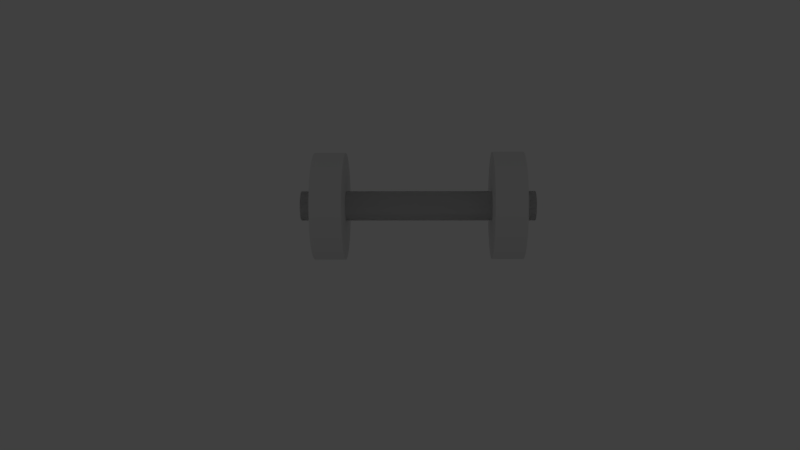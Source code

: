 # Source: Kurzhantel.blend  (saved by Blender 2.78.0; exported with 4.5.12 LTS)
import bpy
from mathutils import Matrix  # noqa: F401  (used for matrix-valued properties, if any)

bpy.ops.wm.read_factory_settings(use_empty=True)
scene = bpy.context.scene
scene.name = 'Scene'

# ---- collections
col_collection_1 = bpy.data.collections.new('Collection 1'); scene.collection.children.link(col_collection_1)

# ---- materials (node trees are filled in below, after node groups)
mat_material_005 = bpy.data.materials.new('Material.005')
mat_material_005.alpha_threshold = 0.0
mat_material_005.diffuse_color = (0.42, 0.42, 0.42, 1.0)
mat_material_005.roughness = 0.5
mat_material_003 = bpy.data.materials.new('Material.003')
mat_material_003.alpha_threshold = 0.0
mat_material_003.diffuse_color = (0.004025, 0.004025, 0.004025, 1.0)
mat_material_003.roughness = 0.5

# ---- material node trees
mat_material_005.use_nodes = True; mat_material_005.node_tree.nodes.clear()
_N = mat_material_005.node_tree.nodes; _L = mat_material_005.node_tree.links
n0 = _N.new('ShaderNodeOutputMaterial'); n0.name = 'Material Output'; n0.location = (300, 300)
n1 = _N.new('ShaderNodeBsdfDiffuse'); n1.name = 'Diffuse BSDF'; n1.location = (10, 300)
_L.new(n1.outputs[0], n0.inputs[0])
n0.is_active_output = True
mat_material_003.use_nodes = True; mat_material_003.node_tree.nodes.clear()
_N = mat_material_003.node_tree.nodes; _L = mat_material_003.node_tree.links
n0 = _N.new('ShaderNodeOutputMaterial'); n0.name = 'Material Output'; n0.location = (300, 300)
n1 = _N.new('ShaderNodeBsdfDiffuse'); n1.name = 'Diffuse BSDF'; n1.location = (10, 300)
_L.new(n1.outputs[0], n0.inputs[0])
n0.is_active_output = True

# ---- world
world_world = bpy.data.worlds.new('World'); scene.world = world_world
world_world.color = (0.05088, 0.05088, 0.05088)
world_world.use_sun_shadow = False
world_world.sun_shadow_jitter_overblur = 0.0
world_world.cycles.sampling_method = 'MANUAL'

# ---- cameras
cam_camera_001 = bpy.data.cameras.new('Camera.001')
cam_camera_001.clip_end = 100.0
cam_camera_001.lens = 35.0
cam_camera_001.sensor_width = 32.0
cam_camera_001.sensor_height = 18.0
cam_camera_001.display_size = 2.0
cam_camera_001.dof.focus_distance = 0.0

# ---- lights
light_spot = bpy.data.lights.new('Spot', 'SPOT')
light_spot.transmission_factor = 0.0
light_spot.energy = 100.0
light_spot.shadow_buffer_clip_start = 0.5
light_spot.shadow_soft_size = 1.0
light_spot.shadow_maximum_resolution = 0.006
light_spot.use_absolute_resolution = True

# ---- meshes
me_cylinder = bpy.data.meshes.new('Cylinder')
me_cylinder.from_pydata([(0.005568, 3.554, -0.8804), (0.005568, 3.554, -0.6162), (0.7167, 3.484, -0.8804), (0.7167, 3.484, -0.6162), (1.4, 3.277, -0.8804), (1.4, 3.277, -0.6162), (2.031, 2.942, -0.8804), (2.031, 2.942, -0.6162), (2.583, 2.49, -0.8804), (2.583, 2.49, -0.6162), (3.036, 1.94, -0.8804), (3.036, 1.94, -0.6162), (3.373, 1.312, -0.8804), (3.373, 1.312, -0.6162), (3.581, 0.6309, -0.8804), (3.581, 0.6309, -0.6162), (3.651, -0.0775, -0.8804), (3.651, -0.0775, -0.6162), (3.581, -0.7859, -0.8804), (3.581, -0.7859, -0.6162), (3.373, -1.467, -0.8804), (3.373, -1.467, -0.6162), (3.036, -2.095, -0.8804), (3.036, -2.095, -0.6162), (2.583, -2.645, -0.8804), (2.583, -2.645, -0.6162), (2.031, -3.097, -0.8804), (2.031, -3.097, -0.6162), (1.4, -3.432, -0.8804), (1.4, -3.432, -0.6162), (0.7167, -3.639, -0.8804), (0.7167, -3.639, -0.6162), (0.005566, -3.709, -0.8804), (0.005566, -3.709, -0.6162), (-0.7056, -3.639, -0.8804), (-0.7056, -3.639, -0.6162), (-1.389, -3.432, -0.8804), (-1.389, -3.432, -0.6162), (-2.02, -3.097, -0.8804), (-2.02, -3.097, -0.6162), (-2.572, -2.645, -0.8804), (-2.572, -2.645, -0.6162), (-3.025, -2.095, -0.8804), (-3.025, -2.095, -0.6162), (-3.362, -1.467, -0.8804), (-3.362, -1.467, -0.6162), (-3.569, -0.7859, -0.8804), (-3.569, -0.7859, -0.6162), (-3.64, -0.0775, -0.8804), (-3.64, -0.0775, -0.6162), (-3.569, 0.6309, -0.8804), (-3.569, 0.6309, -0.6162), (-3.362, 1.312, -0.8804), (-3.362, 1.312, -0.6162), (-3.025, 1.94, -0.8804), (-3.025, 1.94, -0.6162), (-2.572, 2.49, -0.8804), (-2.572, 2.49, -0.6162), (-2.02, 2.942, -0.8804), (-2.02, 2.942, -0.6162), (-1.389, 3.277, -0.8804), (-1.389, 3.277, -0.6162), (-0.7056, 3.484, -0.8804), (-0.7056, 3.484, -0.6162), (0.0, 1.0, -1.0), (0.0, 1.0, 1.0), (0.1951, 0.9808, -1.0), (0.1951, 0.9808, 1.0), (0.3827, 0.9239, -1.0), (0.3827, 0.9239, 1.0), (0.5556, 0.8315, -1.0), (0.5556, 0.8315, 1.0), (0.7071, 0.7071, -1.0), (0.7071, 0.7071, 1.0), (0.8315, 0.5556, -1.0), (0.8315, 0.5556, 1.0), (0.9239, 0.3827, -1.0), (0.9239, 0.3827, 1.0), (0.9808, 0.1951, -1.0), (0.9808, 0.1951, 1.0), (1.0, 7.55e-08, -1.0), (1.0, 7.55e-08, 1.0), (0.9808, -0.1951, -1.0), (0.9808, -0.1951, 1.0), (0.9239, -0.3827, -1.0), (0.9239, -0.3827, 1.0), (0.8315, -0.5556, -1.0), (0.8315, -0.5556, 1.0), (0.7071, -0.7071, -1.0), (0.7071, -0.7071, 1.0), (0.5556, -0.8315, -1.0), (0.5556, -0.8315, 1.0), (0.3827, -0.9239, -1.0), (0.3827, -0.9239, 1.0), (0.1951, -0.9808, -1.0), (0.1951, -0.9808, 1.0), (-3.258e-07, -1.0, -1.0), (-3.258e-07, -1.0, 1.0), (-0.1951, -0.9808, -1.0), (-0.1951, -0.9808, 1.0), (-0.3827, -0.9239, -1.0), (-0.3827, -0.9239, 1.0), (-0.5556, -0.8315, -1.0), (-0.5556, -0.8315, 1.0), (-0.7071, -0.7071, -1.0), (-0.7071, -0.7071, 1.0), (-0.8315, -0.5556, -1.0), (-0.8315, -0.5556, 1.0), (-0.9239, -0.3827, -1.0), (-0.9239, -0.3827, 1.0), (-0.9808, -0.1951, -1.0), (-0.9808, -0.1951, 1.0), (-1.0, 9.656e-07, -1.0), (-1.0, 9.656e-07, 1.0), (-0.9808, 0.1951, -1.0), (-0.9808, 0.1951, 1.0), (-0.9239, 0.3827, -1.0), (-0.9239, 0.3827, 1.0), (-0.8315, 0.5556, -1.0), (-0.8315, 0.5556, 1.0), (-0.7071, 0.7071, -1.0), (-0.7071, 0.7071, 1.0), (-0.5556, 0.8315, -1.0), (-0.5556, 0.8315, 1.0), (-0.3827, 0.9239, -1.0), (-0.3827, 0.9239, 1.0), (-0.1951, 0.9808, -1.0), (-0.1951, 0.9808, 1.0), (0.0, 1.0, -1.0), (0.0, 1.0, 1.0), (0.1951, 0.9808, -1.0), (0.1951, 0.9808, 1.0), (0.3827, 0.9239, -1.0), (0.3827, 0.9239, 1.0), (0.5556, 0.8315, -1.0), (0.5556, 0.8315, 1.0), (0.7071, 0.7071, -1.0), (0.7071, 0.7071, 1.0), (0.8315, 0.5556, -1.0), (0.8315, 0.5556, 1.0), (0.9239, 0.3827, -1.0), (0.9239, 0.3827, 1.0), (0.9808, 0.1951, -1.0), (0.9808, 0.1951, 1.0), (1.0, 7.55e-08, -1.0), (1.0, 7.55e-08, 1.0), (0.9808, -0.1951, -1.0), (0.9808, -0.1951, 1.0), (0.9239, -0.3827, -1.0), (0.9239, -0.3827, 1.0), (0.8315, -0.5556, -1.0), (0.8315, -0.5556, 1.0), (0.7071, -0.7071, -1.0), (0.7071, -0.7071, 1.0), (0.5556, -0.8315, -1.0), (0.5556, -0.8315, 1.0), (0.3827, -0.9239, -1.0), (0.3827, -0.9239, 1.0), (0.1951, -0.9808, -1.0), (0.1951, -0.9808, 1.0), (-3.258e-07, -1.0, -1.0), (-3.258e-07, -1.0, 1.0), (-0.1951, -0.9808, -1.0), (-0.1951, -0.9808, 1.0), (-0.3827, -0.9239, -1.0), (-0.3827, -0.9239, 1.0), (-0.5556, -0.8315, -1.0), (-0.5556, -0.8315, 1.0), (-0.7071, -0.7071, -1.0), (-0.7071, -0.7071, 1.0), (-0.8315, -0.5556, -1.0), (-0.8315, -0.5556, 1.0), (-0.9239, -0.3827, -1.0), (-0.9239, -0.3827, 1.0), (-0.9808, -0.1951, -1.0), (-0.9808, -0.1951, 1.0), (-1.0, 9.656e-07, -1.0), (-1.0, 9.656e-07, 1.0), (-0.9808, 0.1951, -1.0), (-0.9808, 0.1951, 1.0), (-0.9239, 0.3827, -1.0), (-0.9239, 0.3827, 1.0), (-0.8315, 0.5556, -1.0), (-0.8315, 0.5556, 1.0), (-0.7071, 0.7071, -1.0), (-0.7071, 0.7071, 1.0), (-0.5556, 0.8315, -1.0), (-0.5556, 0.8315, 1.0), (-0.3827, 0.9239, -1.0), (-0.3827, 0.9239, 1.0), (-0.1951, 0.9808, -1.0), (-0.1951, 0.9808, 1.0), (-0.05017, 3.552, 0.6295), (-0.05017, 3.552, 0.8937), (0.661, 3.482, 0.6295), (0.661, 3.482, 0.8937), (1.345, 3.275, 0.6295), (1.345, 3.275, 0.8937), (1.975, 2.94, 0.6295), (1.975, 2.94, 0.8937), (2.527, 2.488, 0.6295), (2.527, 2.488, 0.8937), (2.981, 1.938, 0.6295), (2.981, 1.938, 0.8937), (3.317, 1.31, 0.6295), (3.317, 1.31, 0.8937), (3.525, 0.6291, 0.6295), (3.525, 0.6291, 0.8937), (3.595, -0.07928, 0.6295), (3.595, -0.07928, 0.8937), (3.525, -0.7877, 0.6295), (3.525, -0.7877, 0.8937), (3.317, -1.469, 0.6295), (3.317, -1.469, 0.8937), (2.981, -2.097, 0.6295), (2.981, -2.097, 0.8937), (2.527, -2.647, 0.6295), (2.527, -2.647, 0.8937), (1.975, -3.098, 0.6295), (1.975, -3.098, 0.8937), (1.345, -3.434, 0.6295), (1.345, -3.434, 0.8937), (0.6609, -3.641, 0.6295), (0.6609, -3.641, 0.8937), (-0.05017, -3.71, 0.6295), (-0.05017, -3.71, 0.8937), (-0.7613, -3.641, 0.6295), (-0.7613, -3.641, 0.8937), (-1.445, -3.434, 0.6295), (-1.445, -3.434, 0.8937), (-2.075, -3.098, 0.6295), (-2.075, -3.098, 0.8937), (-2.628, -2.647, 0.6295), (-2.628, -2.647, 0.8937), (-3.081, -2.097, 0.6295), (-3.081, -2.097, 0.8937), (-3.418, -1.469, 0.6295), (-3.418, -1.469, 0.8937), (-3.625, -0.7877, 0.6295), (-3.625, -0.7877, 0.8937), (-3.695, -0.07927, 0.6295), (-3.695, -0.07927, 0.8937), (-3.625, 0.6291, 0.6295), (-3.625, 0.6291, 0.8937), (-3.418, 1.31, 0.6295), (-3.418, 1.31, 0.8937), (-3.081, 1.938, 0.6295), (-3.081, 1.938, 0.8937), (-2.628, 2.488, 0.6295), (-2.628, 2.488, 0.8937), (-2.075, 2.94, 0.6295), (-2.075, 2.94, 0.8937), (-1.445, 3.275, 0.6295), (-1.445, 3.275, 0.8937), (-0.7613, 3.482, 0.6295), (-0.7613, 3.482, 0.8937)], [], [(0, 1, 3, 2), (2, 3, 5, 4), (4, 5, 7, 6), (6, 7, 9, 8), (8, 9, 11, 10), (10, 11, 13, 12), (12, 13, 15, 14), (14, 15, 17, 16), (16, 17, 19, 18), (18, 19, 21, 20), (20, 21, 23, 22), (22, 23, 25, 24), (24, 25, 27, 26), (26, 27, 29, 28), (28, 29, 31, 30), (30, 31, 33, 32), (32, 33, 35, 34), (34, 35, 37, 36), (36, 37, 39, 38), (38, 39, 41, 40), (40, 41, 43, 42), (42, 43, 45, 44), (44, 45, 47, 46), (46, 47, 49, 48), (48, 49, 51, 50), (50, 51, 53, 52), (52, 53, 55, 54), (54, 55, 57, 56), (56, 57, 59, 58), (58, 59, 61, 60), (3, 1, 63, 61, 59, 57, 55, 53, 51, 49, 47, 45, 43, 41, 39, 37, 35, 33, 31, 29, 27, 25, 23, 21, 19, 17, 15, 13, 11, 9, 7, 5), (60, 61, 63, 62), (62, 63, 1, 0), (0, 2, 4, 6, 8, 10, 12, 14, 16, 18, 20, 22, 24, 26, 28, 30, 32, 34, 36, 38, 40, 42, 44, 46, 48, 50, 52, 54, 56, 58, 60, 62), (64, 66, 67, 65), (66, 68, 69, 67), (68, 70, 71, 69), (70, 72, 73, 71), (72, 74, 75, 73), (74, 76, 77, 75), (76, 78, 79, 77), (78, 80, 81, 79), (80, 82, 83, 81), (82, 84, 85, 83), (84, 86, 87, 85), (86, 88, 89, 87), (88, 90, 91, 89), (90, 92, 93, 91), (92, 94, 95, 93), (94, 96, 97, 95), (96, 98, 99, 97), (98, 100, 101, 99), (100, 102, 103, 101), (102, 104, 105, 103), (104, 106, 107, 105), (106, 108, 109, 107), (108, 110, 111, 109), (110, 112, 113, 111), (112, 114, 115, 113), (114, 116, 117, 115), (116, 118, 119, 117), (118, 120, 121, 119), (120, 122, 123, 121), (122, 124, 125, 123), (67, 69, 71, 73, 75, 77, 79, 81, 83, 85, 87, 89, 91, 93, 95, 97, 99, 101, 103, 105, 107, 109, 111, 113, 115, 117, 119, 121, 123, 125, 127, 65), (124, 126, 127, 125), (126, 64, 65, 127), (64, 126, 124, 122, 120, 118, 116, 114, 112, 110, 108, 106, 104, 102, 100, 98, 96, 94, 92, 90, 88, 86, 84, 82, 80, 78, 76, 74, 72, 70, 68, 66), (128, 129, 131, 130), (130, 131, 133, 132), (132, 133, 135, 134), (134, 135, 137, 136), (136, 137, 139, 138), (138, 139, 141, 140), (140, 141, 143, 142), (142, 143, 145, 144), (144, 145, 147, 146), (146, 147, 149, 148), (148, 149, 151, 150), (150, 151, 153, 152), (152, 153, 155, 154), (154, 155, 157, 156), (156, 157, 159, 158), (158, 159, 161, 160), (160, 161, 163, 162), (162, 163, 165, 164), (164, 165, 167, 166), (166, 167, 169, 168), (168, 169, 171, 170), (170, 171, 173, 172), (172, 173, 175, 174), (174, 175, 177, 176), (176, 177, 179, 178), (178, 179, 181, 180), (180, 181, 183, 182), (182, 183, 185, 184), (184, 185, 187, 186), (186, 187, 189, 188), (131, 129, 191, 189, 187, 185, 183, 181, 179, 177, 175, 173, 171, 169, 167, 165, 163, 161, 159, 157, 155, 153, 151, 149, 147, 145, 143, 141, 139, 137, 135, 133), (188, 189, 191, 190), (190, 191, 129, 128), (128, 130, 132, 134, 136, 138, 140, 142, 144, 146, 148, 150, 152, 154, 156, 158, 160, 162, 164, 166, 168, 170, 172, 174, 176, 178, 180, 182, 184, 186, 188, 190), (192, 193, 195, 194), (194, 195, 197, 196), (196, 197, 199, 198), (198, 199, 201, 200), (200, 201, 203, 202), (202, 203, 205, 204), (204, 205, 207, 206), (206, 207, 209, 208), (208, 209, 211, 210), (210, 211, 213, 212), (212, 213, 215, 214), (214, 215, 217, 216), (216, 217, 219, 218), (218, 219, 221, 220), (220, 221, 223, 222), (222, 223, 225, 224), (224, 225, 227, 226), (226, 227, 229, 228), (228, 229, 231, 230), (230, 231, 233, 232), (232, 233, 235, 234), (234, 235, 237, 236), (236, 237, 239, 238), (238, 239, 241, 240), (240, 241, 243, 242), (242, 243, 245, 244), (244, 245, 247, 246), (246, 247, 249, 248), (248, 249, 251, 250), (250, 251, 253, 252), (195, 193, 255, 253, 251, 249, 247, 245, 243, 241, 239, 237, 235, 233, 231, 229, 227, 225, 223, 221, 219, 217, 215, 213, 211, 209, 207, 205, 203, 201, 199, 197), (252, 253, 255, 254), (254, 255, 193, 192), (192, 194, 196, 198, 200, 202, 204, 206, 208, 210, 212, 214, 216, 218, 220, 222, 224, 226, 228, 230, 232, 234, 236, 238, 240, 242, 244, 246, 248, 250, 252, 254)])
me_cylinder.polygons.foreach_set('material_index', [1, 1, 1, 1, 1, 1, 1, 1, 1, 1, 1, 1, 1, 1, 1, 1, 1, 1, 1, 1, 1, 1, 1, 1, 1, 1, 1, 1, 1, 1, 1, 1, 1, 1, 0, 0, 0, 0, 0, 0, 0, 0, 0, 0, 0, 0, 0, 0, 0, 0, 0, 0, 0, 0, 0, 0, 0, 0, 0, 0, 0, 0, 0, 0, 0, 0, 0, 0, 0, 0, 0, 0, 0, 0, 0, 0, 0, 0, 0, 0, 0, 0, 0, 0, 0, 0, 0, 0, 0, 0, 0, 0, 0, 0, 0, 0, 0, 0, 0, 0, 0, 0, 1, 1, 1, 1, 1, 1, 1, 1, 1, 1, 1, 1, 1, 1, 1, 1, 1, 1, 1, 1, 1, 1, 1, 1, 1, 1, 1, 1, 1, 1, 1, 1, 1, 1])
me_cylinder.materials.append(mat_material_005)
me_cylinder.materials.append(mat_material_003)
me_cylinder.use_remesh_preserve_volume = False
me_cylinder.use_remesh_preserve_attributes = False
me_cylinder.use_mirror_vertex_groups = False
me_cylinder.update()

# ---- objects
ob_spot = bpy.data.objects.new('Spot', light_spot)
ob_camera = bpy.data.objects.new('Camera', cam_camera_001)
ob_cylinder = bpy.data.objects.new('Cylinder', me_cylinder)

# ---- transforms, parenting, visibility, modifiers, constraints
ob_spot.location = (-0.1886, -16.22, 17.71)
ob_spot.rotation_euler = (0.743, -0.0, 0.0)
ob_spot.lineart.crease_threshold = 0.0
ob_camera.location = (0.08534, -7.279, 6.015)
ob_camera.rotation_euler = (1.151, 0.01326, 0.02842)
ob_camera.lineart.crease_threshold = 0.0
ob_cylinder.location = (0.0, 0.0, 2.954)
ob_cylinder.rotation_euler = (0.0, 1.571, 0.0)
ob_cylinder.scale = (0.1322, 0.1322, 1.052)
ob_cylinder.lineart.crease_threshold = 0.0

# ---- collection membership
col_collection_1.objects.link(ob_spot)
col_collection_1.objects.link(ob_camera)
col_collection_1.objects.link(ob_cylinder)

# ---- scene / render settings (as saved in the file)
scene.camera = ob_camera
scene.frame_start = 1; scene.frame_end = 250; scene.frame_set(1)
scene.render.engine = 'CYCLES'
scene.render.resolution_percentage = 50
scene.render.dither_intensity = 0.0
scene.cycles.use_denoising = False
scene.cycles.samples = 128
scene.cycles.sampling_pattern = 'TABULATED_SOBOL'
scene.cycles.light_sampling_threshold = 0.0
scene.cycles.use_adaptive_sampling = False
scene.cycles.use_light_tree = False
scene.cycles.blur_glossy = 0.0
scene.cycles.sample_clamp_indirect = 0.0
scene.view_settings.view_transform = 'Standard'
bpy.context.view_layer.update()
